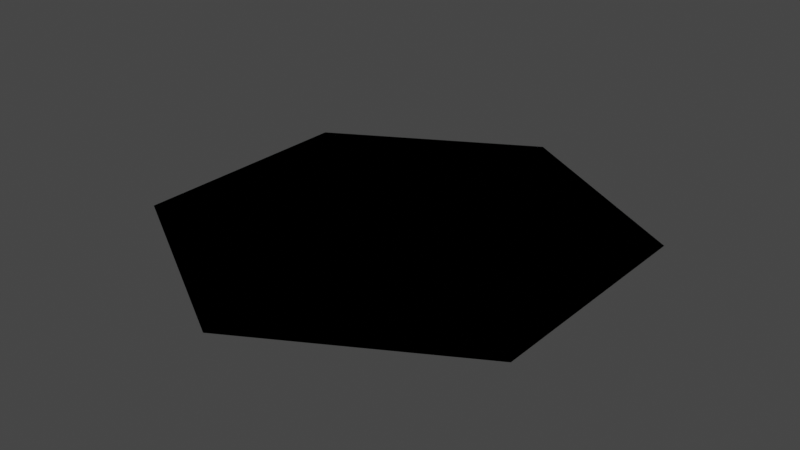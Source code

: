 # Source: Floor.blend  (saved by Blender 2.90.8; exported with 4.5.12 LTS)
import bpy
from mathutils import Matrix  # noqa: F401  (used for matrix-valued properties, if any)

bpy.ops.wm.read_factory_settings(use_empty=True)
scene = bpy.context.scene
scene.name = 'Scene'

# ---- collections
col_collection = bpy.data.collections.new('Collection'); scene.collection.children.link(col_collection)

# ---- world
world_world = bpy.data.worlds.new('World'); scene.world = world_world
world_world.use_nodes = True; world_world.node_tree.nodes.clear()
_N = world_world.node_tree.nodes; _L = world_world.node_tree.links
n0 = _N.new('ShaderNodeOutputWorld'); n0.name = 'World Output'; n0.location = (300, 300)
n1 = _N.new('ShaderNodeBackground'); n1.name = 'Background'; n1.location = (10, 300)
n1.inputs[0].default_value = (0.05088, 0.05088, 0.05088, 1.0)
_L.new(n1.outputs[0], n0.inputs[0])
n0.is_active_output = True
world_world.color = (0.05088, 0.05088, 0.05088)
world_world.use_sun_shadow = False
world_world.sun_shadow_jitter_overblur = 0.0

# ---- meshes
me_cylinder = bpy.data.meshes.new('Cylinder')
me_cylinder.from_pydata([(0.0, 10.0, 0.0), (0.0, 10.0, 0.0), (8.66, 5.0, 0.0), (8.66, 5.0, 0.0), (8.66, -5.0, 0.0), (8.66, -5.0, 0.0), (-8.742e-07, -10.0, 0.0), (-8.742e-07, -10.0, 0.0), (-8.66, -5.0, 0.0), (-8.66, -5.0, 0.0), (-8.66, 5.0, 0.0), (-8.66, 5.0, 0.0)], [], [(0, 1, 3, 2), (2, 3, 5, 4), (4, 5, 7, 6), (6, 7, 9, 8), (3, 1, 11, 9, 7, 5), (8, 9, 11, 10), (10, 11, 1, 0), (0, 2, 4, 6, 8, 10)])
_uv = me_cylinder.uv_layers.new(name='UVMap')
_uv.uv.foreach_set('vector', [1.0, 0.5, 1.0, 1.0, 0.8333, 1.0, 0.8333, 0.5, 0.8333, 0.5, 0.8333, 1.0, 0.6667, 1.0, 0.6667, 0.5, 0.6667, 0.5, 0.6667, 1.0, 0.5, 1.0, 0.5, 0.5, 0.5, 0.5, 0.5, 1.0, 0.3333, 1.0, 0.3333, 0.5, 0.4578, 0.37, 0.25, 0.49, 0.04215, 0.37, 0.04215, 0.13, 0.25, 0.01, 0.4578, 0.13, 0.3333, 0.5, 0.3333, 1.0, 0.1667, 1.0, 0.1667, 0.5, 0.1667, 0.5, 0.1667, 1.0, -8.941e-08, 1.0, -8.941e-08, 0.5, 0.75, 0.49, 0.9578, 0.37, 0.9578, 0.13, 0.75, 0.01, 0.5422, 0.13, 0.5422, 0.37])
me_cylinder.use_remesh_fix_poles = True
me_cylinder.use_remesh_preserve_attributes = False
me_cylinder.use_mirror_vertex_groups = False
me_cylinder.update()

# ---- objects
ob_cylinder = bpy.data.objects.new('Cylinder', me_cylinder)

# ---- transforms, parenting, visibility, modifiers, constraints
ob_cylinder.location = (0.0, 0.0, 0.0)
ob_cylinder.lineart.crease_threshold = 0.0

# ---- collection membership
col_collection.objects.link(ob_cylinder)

# ---- scene / render settings (as saved in the file)
scene.frame_start = 1; scene.frame_end = 250; scene.frame_set(1)
scene.render.engine = 'BLENDER_EEVEE_NEXT'
scene.cycles.use_denoising = False
scene.cycles.samples = 128
scene.cycles.sampling_pattern = 'TABULATED_SOBOL'
scene.cycles.use_adaptive_sampling = False
scene.cycles.use_light_tree = False
scene.view_settings.view_transform = 'Filmic'
bpy.context.view_layer.update()

# ---- added for rendering (the .blend has no active camera and no usable light): camera, sun
cam_auto = bpy.data.cameras.new('AutoCamera')
cam_auto.lens = 50.0
cam_auto.sensor_width = 36.0
cam_auto.clip_end = 1000.0
ob_auto_camera = bpy.data.objects.new('AutoCamera', cam_auto)
scene.collection.objects.link(ob_auto_camera)
ob_auto_camera.location = (24.4791, -29.375, 19.5833)
ob_auto_camera.rotation_euler = (1.09748, -7.21219e-08, 0.694738)
scene.camera = ob_auto_camera
light_auto_sun = bpy.data.lights.new('AutoSun', 'SUN')
light_auto_sun.energy = 3.0
light_auto_sun.angle = 0.0523599
ob_auto_sun = bpy.data.objects.new('AutoSun', light_auto_sun)
scene.collection.objects.link(ob_auto_sun)
ob_auto_sun.rotation_euler = (0.872665, 0.174533, 0.523599)
bpy.context.view_layer.update()
